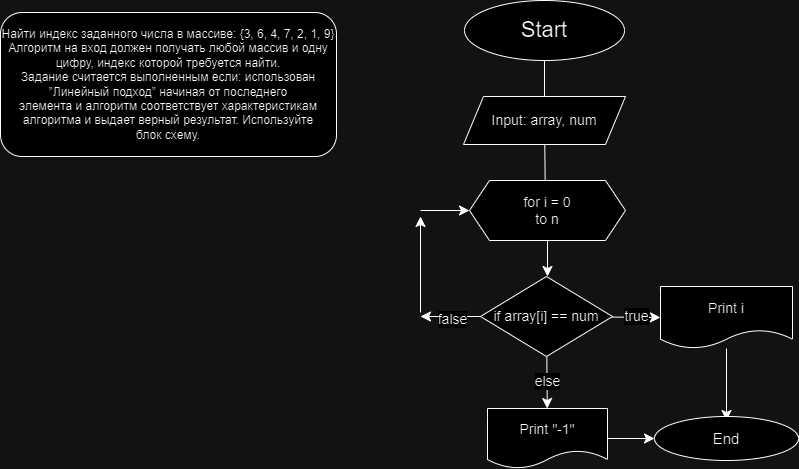

The diagram above was exported from draw.io. Its source (the exported page's mxGraphModel, read from the mxfile embedded in the PNG):
<mxGraphModel dx="1877" dy="522" grid="1" gridSize="12" guides="1" tooltips="1" connect="1" arrows="1" fold="1" page="1" pageScale="1" pageWidth="827" pageHeight="1169" math="0" shadow="0">
  <root>
    <mxCell id="0" />
    <mxCell id="1" parent="0" />
    <mxCell id="RRrcOJyfm3zRRrRDYkVp-4" style="edgeStyle=none;curved=1;rounded=0;orthogonalLoop=1;jettySize=auto;html=1;fontSize=12;startSize=8;endSize=8;" parent="1" source="RRrcOJyfm3zRRrRDYkVp-2" edge="1">
      <mxGeometry relative="1" as="geometry">
        <mxPoint x="400" y="108" as="targetPoint" />
      </mxGeometry>
    </mxCell>
    <mxCell id="RRrcOJyfm3zRRrRDYkVp-2" value="&lt;font style=&quot;font-size: 22px;&quot;&gt;Start&lt;/font&gt;" style="ellipse;whiteSpace=wrap;html=1;" parent="1" vertex="1">
      <mxGeometry x="320" width="160" height="60" as="geometry" />
    </mxCell>
    <mxCell id="RRrcOJyfm3zRRrRDYkVp-8" style="edgeStyle=none;curved=1;rounded=0;orthogonalLoop=1;jettySize=auto;html=1;fontSize=12;startSize=8;endSize=8;" parent="1" source="RRrcOJyfm3zRRrRDYkVp-5" edge="1">
      <mxGeometry relative="1" as="geometry">
        <mxPoint x="400.794117647059" y="192" as="targetPoint" />
      </mxGeometry>
    </mxCell>
    <mxCell id="RRrcOJyfm3zRRrRDYkVp-5" value="&lt;font style=&quot;font-size: 14px;&quot;&gt;Input: array, num&lt;/font&gt;" style="shape=parallelogram;perimeter=parallelogramPerimeter;whiteSpace=wrap;html=1;fixedSize=1;" parent="1" vertex="1">
      <mxGeometry x="319" y="96" width="162" height="48" as="geometry" />
    </mxCell>
    <mxCell id="RRrcOJyfm3zRRrRDYkVp-13" value="" style="edgeStyle=none;curved=1;rounded=0;orthogonalLoop=1;jettySize=auto;html=1;fontSize=12;startSize=8;endSize=8;" parent="1" source="RRrcOJyfm3zRRrRDYkVp-11" edge="1">
      <mxGeometry relative="1" as="geometry">
        <mxPoint x="403.0000000000002" y="276" as="targetPoint" />
      </mxGeometry>
    </mxCell>
    <mxCell id="RRrcOJyfm3zRRrRDYkVp-11" value="&lt;font style=&quot;font-size: 14px;&quot;&gt;for i = 0&lt;br&gt;to n&lt;br&gt;&lt;/font&gt;" style="shape=hexagon;perimeter=hexagonPerimeter2;whiteSpace=wrap;html=1;fixedSize=1;" parent="1" vertex="1">
      <mxGeometry x="325" y="180" width="156" height="60" as="geometry" />
    </mxCell>
    <mxCell id="RRrcOJyfm3zRRrRDYkVp-24" style="edgeStyle=none;curved=1;rounded=0;orthogonalLoop=1;jettySize=auto;html=1;entryX=0;entryY=0.5;entryDx=0;entryDy=0;fontSize=12;startSize=8;endSize=8;" parent="1" source="RRrcOJyfm3zRRrRDYkVp-14" target="RRrcOJyfm3zRRrRDYkVp-15" edge="1">
      <mxGeometry relative="1" as="geometry" />
    </mxCell>
    <mxCell id="RRrcOJyfm3zRRrRDYkVp-25" value="&lt;font style=&quot;font-size: 14px;&quot;&gt;true&lt;/font&gt;" style="edgeLabel;html=1;align=center;verticalAlign=middle;resizable=0;points=[];fontSize=12;" parent="RRrcOJyfm3zRRrRDYkVp-24" vertex="1" connectable="0">
      <mxGeometry x="-0.0009" y="1" relative="1" as="geometry">
        <mxPoint as="offset" />
      </mxGeometry>
    </mxCell>
    <mxCell id="RRrcOJyfm3zRRrRDYkVp-27" value="" style="edgeStyle=none;curved=1;rounded=0;orthogonalLoop=1;jettySize=auto;html=1;fontSize=12;startSize=8;endSize=8;" parent="1" source="RRrcOJyfm3zRRrRDYkVp-14" edge="1">
      <mxGeometry relative="1" as="geometry">
        <mxPoint x="276" y="316" as="targetPoint" />
      </mxGeometry>
    </mxCell>
    <mxCell id="RRrcOJyfm3zRRrRDYkVp-35" value="&lt;font style=&quot;font-size: 14px;&quot;&gt;false&lt;/font&gt;" style="edgeLabel;html=1;align=center;verticalAlign=middle;resizable=0;points=[];fontSize=12;" parent="RRrcOJyfm3zRRrRDYkVp-27" vertex="1" connectable="0">
      <mxGeometry x="-0.0185" y="2" relative="1" as="geometry">
        <mxPoint as="offset" />
      </mxGeometry>
    </mxCell>
    <mxCell id="RRrcOJyfm3zRRrRDYkVp-40" value="" style="edgeStyle=none;curved=1;rounded=0;orthogonalLoop=1;jettySize=auto;html=1;fontSize=12;startSize=8;endSize=8;" parent="1" source="RRrcOJyfm3zRRrRDYkVp-14" target="RRrcOJyfm3zRRrRDYkVp-26" edge="1">
      <mxGeometry relative="1" as="geometry" />
    </mxCell>
    <mxCell id="RRrcOJyfm3zRRrRDYkVp-41" value="&lt;font style=&quot;font-size: 14px;&quot;&gt;else&lt;/font&gt;" style="edgeLabel;html=1;align=center;verticalAlign=middle;resizable=0;points=[];fontSize=12;" parent="RRrcOJyfm3zRRrRDYkVp-40" vertex="1" connectable="0">
      <mxGeometry x="-0.0472" relative="1" as="geometry">
        <mxPoint as="offset" />
      </mxGeometry>
    </mxCell>
    <mxCell id="RRrcOJyfm3zRRrRDYkVp-14" value="&lt;font style=&quot;font-size: 14px;&quot;&gt;if array[i] == num&lt;/font&gt;" style="rhombus;whiteSpace=wrap;html=1;" parent="1" vertex="1">
      <mxGeometry x="336" y="276" width="132" height="80" as="geometry" />
    </mxCell>
    <mxCell id="RRrcOJyfm3zRRrRDYkVp-28" style="edgeStyle=none;curved=1;rounded=0;orthogonalLoop=1;jettySize=auto;html=1;fontSize=12;startSize=8;endSize=8;" parent="1" source="RRrcOJyfm3zRRrRDYkVp-15" edge="1">
      <mxGeometry relative="1" as="geometry">
        <mxPoint x="582" y="420" as="targetPoint" />
      </mxGeometry>
    </mxCell>
    <mxCell id="RRrcOJyfm3zRRrRDYkVp-15" value="&lt;font style=&quot;font-size: 14px;&quot;&gt;Print i&lt;/font&gt;" style="shape=document;whiteSpace=wrap;html=1;boundedLbl=1;" parent="1" vertex="1">
      <mxGeometry x="516" y="286" width="132" height="62" as="geometry" />
    </mxCell>
    <mxCell id="RRrcOJyfm3zRRrRDYkVp-26" value="&lt;font style=&quot;font-size: 14px;&quot;&gt;Print &quot;-1&quot;&lt;/font&gt;" style="shape=document;whiteSpace=wrap;html=1;boundedLbl=1;" parent="1" vertex="1">
      <mxGeometry x="343" y="408" width="120" height="60" as="geometry" />
    </mxCell>
    <mxCell id="RRrcOJyfm3zRRrRDYkVp-31" value="&lt;font style=&quot;font-size: 15px;&quot;&gt;End&lt;/font&gt;" style="ellipse;whiteSpace=wrap;html=1;" parent="1" vertex="1">
      <mxGeometry x="510" y="416" width="144" height="44" as="geometry" />
    </mxCell>
    <mxCell id="RRrcOJyfm3zRRrRDYkVp-33" value="" style="endArrow=classic;html=1;rounded=0;fontSize=12;startSize=8;endSize=8;entryX=0;entryY=0.5;entryDx=0;entryDy=0;exitX=1;exitY=0.5;exitDx=0;exitDy=0;" parent="1" source="RRrcOJyfm3zRRrRDYkVp-26" target="RRrcOJyfm3zRRrRDYkVp-31" edge="1">
      <mxGeometry width="50" height="50" relative="1" as="geometry">
        <mxPoint x="480" y="438" as="sourcePoint" />
        <mxPoint x="312" y="408" as="targetPoint" />
      </mxGeometry>
    </mxCell>
    <mxCell id="RRrcOJyfm3zRRrRDYkVp-36" value="&lt;div&gt;Найти индекс заданного числа в массиве: {3, 6, 4, 7, 2, 1, 9}&lt;/div&gt;&lt;div&gt;Алгоритм на вход должен получать любой массив и одну цифру, индекс которой требуется найти.&lt;/div&gt;&lt;div&gt;Задание считается выполненным если: использован ”Линейный подход” начиная от последнего&lt;/div&gt;&lt;div&gt;элемента и алгоритм соответствует характеристикам алгоритма и выдает верный результат. Используйте&lt;/div&gt;&lt;div&gt;блок схему.&lt;/div&gt;" style="rounded=1;whiteSpace=wrap;html=1;" parent="1" vertex="1">
      <mxGeometry x="-144" y="12" width="336" height="144" as="geometry" />
    </mxCell>
    <mxCell id="RRrcOJyfm3zRRrRDYkVp-37" value="" style="endArrow=classic;html=1;rounded=0;fontSize=12;startSize=8;endSize=8;" parent="1" edge="1">
      <mxGeometry width="50" height="50" relative="1" as="geometry">
        <mxPoint x="276" y="312" as="sourcePoint" />
        <mxPoint x="276" y="216" as="targetPoint" />
      </mxGeometry>
    </mxCell>
    <mxCell id="RRrcOJyfm3zRRrRDYkVp-38" value="" style="endArrow=classic;html=1;rounded=0;fontSize=12;startSize=8;endSize=8;entryX=0;entryY=0.5;entryDx=0;entryDy=0;" parent="1" target="RRrcOJyfm3zRRrRDYkVp-11" edge="1">
      <mxGeometry width="50" height="50" relative="1" as="geometry">
        <mxPoint x="276" y="210" as="sourcePoint" />
        <mxPoint x="290" y="180" as="targetPoint" />
      </mxGeometry>
    </mxCell>
  </root>
</mxGraphModel>